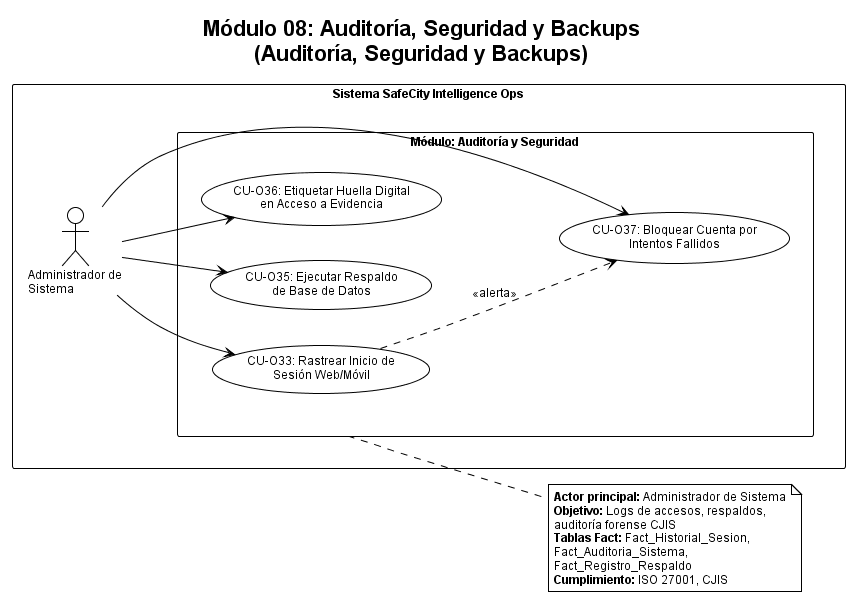

The diagram above was rendered by PlantUML. Its source (embedded in the PNG):
@startuml Módulo 08 - Auditoría, Seguridad y Backups
!theme plain
skinparam charset UTF-8
skinparam defaultFontName Arial
skinparam defaultFontSize 12
skinparam shadowing false
skinparam actorStyle helio
skinparam usecase {
  BackgroundColor White
  BorderColor Black
  ArrowColor Black
}
skinparam actor {
  BackgroundColor White
  BorderColor Black
}
skinparam package {
  BackgroundColor White
  BorderColor Black
}
skinparam rectangle {
  BackgroundColor White
  BorderColor Black
}
skinparam note {
  BackgroundColor White
  BorderColor Black
}

title Módulo 08: Auditoría, Seguridad y Backups\n(Auditoría, Seguridad y Backups)

left to right direction
skinparam packageStyle rectangle

rectangle "Sistema SafeCity Intelligence Ops" {

  actor "Administrador de\nSistema" as Admin

  package "Módulo: Auditoría y Seguridad" as mod8 {
    usecase "CU-O33: Rastrear Inicio de\nSesión Web/Móvil" as UC33
    usecase "CU-O35: Ejecutar Respaldo\nde Base de Datos" as UC35
    usecase "CU-O36: Etiquetar Huella Digital\nen Acceso a Evidencia" as UC36
    usecase "CU-O37: Bloquear Cuenta por\nIntentos Fallidos" as UC37
  }

  Admin --> UC33
  Admin --> UC35
  Admin --> UC36
  Admin --> UC37

  UC33 ..> UC37 : <<alerta>>
}

note right of mod8
  <b>Actor principal:</b> Administrador de Sistema
  <b>Objetivo:</b> Logs de accesos, respaldos,
  auditoría forense CJIS
  <b>Tablas Fact:</b> Fact_Historial_Sesion,
  Fact_Auditoria_Sistema,
  Fact_Registro_Respaldo
  <b>Cumplimiento:</b> ISO 27001, CJIS
end note

@enduml